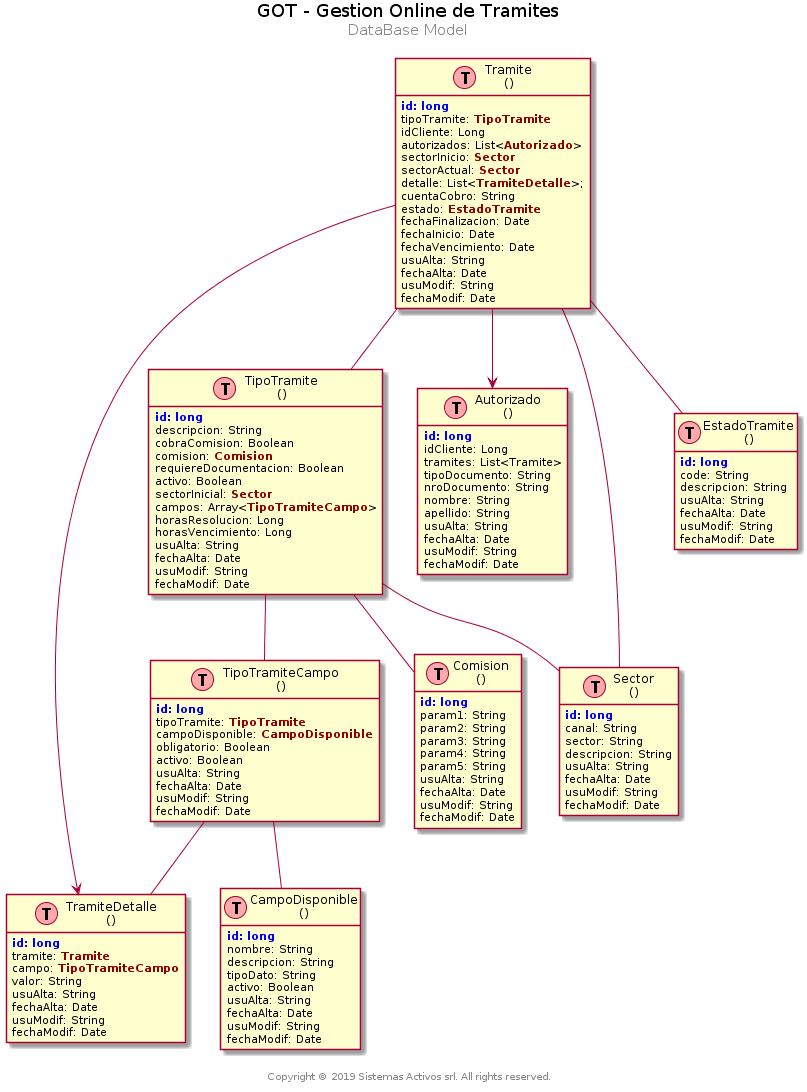

The diagram above was rendered by PlantUML. Its source (embedded in the PNG):
@startuml der


center header
<font color=black size=18>GOT - Gestion Online de Tramites</font>
<font size=15>DataBase Model</font>
<font size=15></font>
endheader

center footer \n Copyright © 2019 Sistemas Activos srl. All rights reserved.

hide methods
hide stereotypes









class Tramite as "Tramite\n()" << (T,#FFAAAA) >> {
<b><color:blue>id:</color></b> <b><color:blue>long</color></b>
tipoTramite: <b><color:darkred>TipoTramite</color></b>
idCliente: Long
autorizados: List<<b><color:darkred>Autorizado</color></b>>
sectorInicio: <b><color:darkred>Sector</color></b>
sectorActual: <b><color:darkred>Sector</color></b>
detalle: List<<b><color:darkred>TramiteDetalle</color></b>>;
cuentaCobro: String
estado: <b><color:darkred>EstadoTramite</color></b>
fechaFinalizacion: Date
fechaInicio: Date
fechaVencimiento: Date
usuAlta: String
fechaAlta: Date
usuModif: String
fechaModif: Date
}

class TramiteDetalle as "TramiteDetalle\n()" << (T,#FFAAAA) >> {
<b><color:blue>id:</color></b> <b><color:blue>long</color></b>
tramite: <b><color:darkred>Tramite</color></b>
campo: <b><color:darkred>TipoTramiteCampo</color></b>
valor: String
usuAlta: String
fechaAlta: Date
usuModif: String
fechaModif: Date
}

class TipoTramite as "TipoTramite\n()" << (T,#FFAAAA) >> {
<b><color:blue>id:</color></b> <b><color:blue>long</color></b>
descripcion: String
cobraComision: Boolean
comision: <b><color:darkred>Comision</color></b>
requiereDocumentacion: Boolean
activo: Boolean
sectorInicial: <b><color:darkred>Sector</color></b>
campos: Array<<b><color:darkred>TipoTramiteCampo</color></b>>
horasResolucion: Long
horasVencimiento: Long
usuAlta: String
fechaAlta: Date
usuModif: String
fechaModif: Date
}

class TipoTramiteCampo as "TipoTramiteCampo\n()" << (T,#FFAAAA) >> {
<b><color:blue>id:</color></b> <b><color:blue>long</color></b>
tipoTramite: <b><color:darkred>TipoTramite</color></b>
campoDisponible: <b><color:darkred>CampoDisponible</color></b>
obligatorio: Boolean
activo: Boolean
usuAlta: String
fechaAlta: Date
usuModif: String
fechaModif: Date
}

class CampoDisponible as "CampoDisponible\n()" << (T,#FFAAAA) >> {
<b><color:blue>id:</color></b> <b><color:blue>long</color></b>
nombre: String
descripcion: String
tipoDato: String
activo: Boolean
usuAlta: String
fechaAlta: Date
usuModif: String
fechaModif: Date
}

class Autorizado as "Autorizado\n()" << (T,#FFAAAA) >> {
<b><color:blue>id:</color></b> <b><color:blue>long</color></b>
idCliente: Long
tramites: List<Tramite>
tipoDocumento: String
nroDocumento: String
nombre: String
apellido: String
usuAlta: String
fechaAlta: Date
usuModif: String
fechaModif: Date
}

class Sector as "Sector\n()" << (T,#FFAAAA) >> {
<b><color:blue>id:</color></b> <b><color:blue>long</color></b>
canal: String
sector: String
descripcion: String
usuAlta: String
fechaAlta: Date
usuModif: String
fechaModif: Date
}

class Comision as "Comision\n()" << (T,#FFAAAA) >> {
<b><color:blue>id:</color></b> <b><color:blue>long</color></b>
param1: String
param2: String
param3: String
param4: String
param5: String
usuAlta: String
fechaAlta: Date
usuModif: String
fechaModif: Date
}

class EstadoTramite as "EstadoTramite\n()" << (T,#FFAAAA) >> {
<b><color:blue>id:</color></b> <b><color:blue>long</color></b>
code: String
descripcion: String
usuAlta: String
fechaAlta: Date
usuModif: String
fechaModif: Date
}


Tramite -- TipoTramite
Tramite -- Sector
Tramite -- EstadoTramite
Tramite --> Autorizado
Tramite --> TramiteDetalle

TipoTramite -- Comision
TipoTramite -- Sector
TipoTramite -- TipoTramiteCampo

TipoTramiteCampo -- CampoDisponible
TipoTramiteCampo -- TramiteDetalle



@enduml